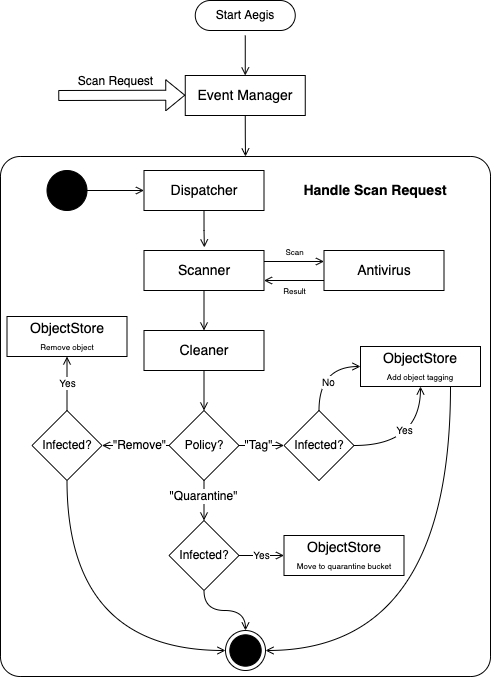

The diagram above was exported from draw.io. Its source (the exported page's mxGraphModel, read from the mxfile embedded in the PNG):
<mxGraphModel dx="1209" dy="779" grid="1" gridSize="10" guides="1" tooltips="1" connect="1" arrows="1" fold="1" page="1" pageScale="1" pageWidth="1169" pageHeight="827" math="0" shadow="0">
  <root>
    <mxCell id="0" />
    <mxCell id="1" parent="0" />
    <mxCell id="AAHFpMI3XbXB8AGyj1nf-6" style="edgeStyle=orthogonalEdgeStyle;curved=1;html=1;exitX=0.5;exitY=1;exitDx=0;exitDy=0;entryX=0.5;entryY=0;entryDx=0;entryDy=0;strokeWidth=1;fontSize=14;startArrow=none;startFill=0;endArrow=open;endFill=0;" edge="1" parent="1" target="AAHFpMI3XbXB8AGyj1nf-2">
      <mxGeometry relative="1" as="geometry">
        <mxPoint x="284.76" y="75" as="sourcePoint" />
      </mxGeometry>
    </mxCell>
    <mxCell id="AAHFpMI3XbXB8AGyj1nf-84" style="edgeStyle=orthogonalEdgeStyle;curved=1;html=1;exitX=0.5;exitY=1;exitDx=0;exitDy=0;entryX=0.5;entryY=0;entryDx=0;entryDy=0;strokeWidth=1;fontSize=14;startArrow=none;startFill=0;endArrow=open;endFill=0;" edge="1" parent="1" source="AAHFpMI3XbXB8AGyj1nf-2" target="AAHFpMI3XbXB8AGyj1nf-74">
      <mxGeometry relative="1" as="geometry" />
    </mxCell>
    <mxCell id="AAHFpMI3XbXB8AGyj1nf-2" value="Event Manager" style="rounded=0;whiteSpace=wrap;html=1;fontSize=14;" vertex="1" parent="1">
      <mxGeometry x="224.76" y="115" width="120" height="40" as="geometry" />
    </mxCell>
    <mxCell id="AAHFpMI3XbXB8AGyj1nf-50" value="Start Aegis" style="whiteSpace=wrap;html=1;rounded=1;arcSize=50;align=center;verticalAlign=middle;strokeWidth=1;autosize=1;spacing=4;treeFolding=1;treeMoving=1;newEdgeStyle={&quot;edgeStyle&quot;:&quot;entityRelationEdgeStyle&quot;,&quot;startArrow&quot;:&quot;none&quot;,&quot;endArrow&quot;:&quot;none&quot;,&quot;segment&quot;:10,&quot;curved&quot;:1,&quot;sourcePerimeterSpacing&quot;:0,&quot;targetPerimeterSpacing&quot;:0};fontSize=12;" vertex="1" collapsed="1" parent="1">
      <mxGeometry x="234.76" y="40" width="100" height="30" as="geometry" />
    </mxCell>
    <mxCell id="AAHFpMI3XbXB8AGyj1nf-66" value="" style="shape=flexArrow;endArrow=classic;html=1;strokeWidth=1;fontSize=8;curved=1;" edge="1" parent="1">
      <mxGeometry width="50" height="50" relative="1" as="geometry">
        <mxPoint x="97.76" y="135" as="sourcePoint" />
        <mxPoint x="224.76" y="134.68" as="targetPoint" />
      </mxGeometry>
    </mxCell>
    <mxCell id="AAHFpMI3XbXB8AGyj1nf-67" value="&lt;font style=&quot;font-size: 12px;&quot;&gt;Scan Request&lt;/font&gt;" style="edgeLabel;html=1;align=center;verticalAlign=middle;resizable=0;points=[];fontSize=8;" vertex="1" connectable="0" parent="AAHFpMI3XbXB8AGyj1nf-66">
      <mxGeometry x="-0.1296" y="4" relative="1" as="geometry">
        <mxPoint x="2" y="-10" as="offset" />
      </mxGeometry>
    </mxCell>
    <mxCell id="AAHFpMI3XbXB8AGyj1nf-86" value="" style="group" vertex="1" connectable="0" parent="1">
      <mxGeometry x="40" y="196" width="490" height="520" as="geometry" />
    </mxCell>
    <mxCell id="AAHFpMI3XbXB8AGyj1nf-74" value="" style="rounded=1;whiteSpace=wrap;html=1;fontSize=12;arcSize=4;" vertex="1" parent="AAHFpMI3XbXB8AGyj1nf-86">
      <mxGeometry width="490" height="520" as="geometry" />
    </mxCell>
    <mxCell id="AAHFpMI3XbXB8AGyj1nf-3" value="Antivirus" style="rounded=0;whiteSpace=wrap;html=1;fontSize=14;" vertex="1" parent="AAHFpMI3XbXB8AGyj1nf-86">
      <mxGeometry x="323.5" y="94" width="120" height="40" as="geometry" />
    </mxCell>
    <mxCell id="AAHFpMI3XbXB8AGyj1nf-4" value="Dispatcher" style="rounded=0;whiteSpace=wrap;html=1;fontSize=14;" vertex="1" parent="AAHFpMI3XbXB8AGyj1nf-86">
      <mxGeometry x="143.5" y="14" width="120" height="40" as="geometry" />
    </mxCell>
    <mxCell id="AAHFpMI3XbXB8AGyj1nf-17" value="&lt;font style=&quot;font-size: 8px;&quot;&gt;Scan&lt;/font&gt;" style="edgeStyle=orthogonalEdgeStyle;curved=1;html=1;exitX=1;exitY=0.25;exitDx=0;exitDy=0;entryX=0;entryY=0.25;entryDx=0;entryDy=0;strokeWidth=1;fontSize=14;startArrow=none;startFill=0;endArrow=open;endFill=0;" edge="1" parent="AAHFpMI3XbXB8AGyj1nf-86">
      <mxGeometry y="11" relative="1" as="geometry">
        <mxPoint x="263.5" y="105" as="sourcePoint" />
        <mxPoint x="323.5" y="105" as="targetPoint" />
        <mxPoint as="offset" />
      </mxGeometry>
    </mxCell>
    <mxCell id="AAHFpMI3XbXB8AGyj1nf-5" value="Scanner" style="rounded=0;whiteSpace=wrap;html=1;fontSize=14;" vertex="1" parent="AAHFpMI3XbXB8AGyj1nf-86">
      <mxGeometry x="143.5" y="94" width="120" height="40" as="geometry" />
    </mxCell>
    <mxCell id="AAHFpMI3XbXB8AGyj1nf-18" style="edgeStyle=orthogonalEdgeStyle;curved=1;html=1;exitX=0;exitY=0.75;exitDx=0;exitDy=0;entryX=1;entryY=0.75;entryDx=0;entryDy=0;strokeWidth=1;fontSize=14;startArrow=none;startFill=0;endArrow=open;endFill=0;" edge="1" parent="AAHFpMI3XbXB8AGyj1nf-86" source="AAHFpMI3XbXB8AGyj1nf-3" target="AAHFpMI3XbXB8AGyj1nf-5">
      <mxGeometry relative="1" as="geometry">
        <Array as="points">
          <mxPoint x="303.5" y="124" />
          <mxPoint x="303.5" y="124" />
        </Array>
      </mxGeometry>
    </mxCell>
    <mxCell id="AAHFpMI3XbXB8AGyj1nf-20" value="&lt;font style=&quot;font-size: 8px;&quot;&gt;Result&lt;/font&gt;" style="edgeLabel;html=1;align=center;verticalAlign=middle;resizable=0;points=[];fontSize=10;" vertex="1" connectable="0" parent="AAHFpMI3XbXB8AGyj1nf-18">
      <mxGeometry x="-0.0031" y="-1" relative="1" as="geometry">
        <mxPoint y="11" as="offset" />
      </mxGeometry>
    </mxCell>
    <mxCell id="AAHFpMI3XbXB8AGyj1nf-9" style="edgeStyle=orthogonalEdgeStyle;curved=1;html=1;exitX=0.5;exitY=1;exitDx=0;exitDy=0;entryX=0.503;entryY=-0.077;entryDx=0;entryDy=0;entryPerimeter=0;strokeWidth=1;fontSize=14;startArrow=none;startFill=0;endArrow=open;endFill=0;" edge="1" parent="AAHFpMI3XbXB8AGyj1nf-86" source="AAHFpMI3XbXB8AGyj1nf-4" target="AAHFpMI3XbXB8AGyj1nf-5">
      <mxGeometry relative="1" as="geometry" />
    </mxCell>
    <mxCell id="AAHFpMI3XbXB8AGyj1nf-21" value="Cleaner" style="rounded=0;whiteSpace=wrap;html=1;fontSize=14;" vertex="1" parent="AAHFpMI3XbXB8AGyj1nf-86">
      <mxGeometry x="143.5" y="174" width="120" height="40" as="geometry" />
    </mxCell>
    <mxCell id="AAHFpMI3XbXB8AGyj1nf-22" style="edgeStyle=orthogonalEdgeStyle;curved=1;html=1;exitX=0.5;exitY=1;exitDx=0;exitDy=0;entryX=0.5;entryY=0;entryDx=0;entryDy=0;strokeWidth=1;fontSize=8;startArrow=none;startFill=0;endArrow=open;endFill=0;" edge="1" parent="AAHFpMI3XbXB8AGyj1nf-86" source="AAHFpMI3XbXB8AGyj1nf-5" target="AAHFpMI3XbXB8AGyj1nf-21">
      <mxGeometry relative="1" as="geometry" />
    </mxCell>
    <mxCell id="AAHFpMI3XbXB8AGyj1nf-25" value="&lt;font style=&quot;font-size: 12px;&quot;&gt;Policy?&lt;/font&gt;" style="rhombus;whiteSpace=wrap;html=1;fontSize=8;" vertex="1" parent="AAHFpMI3XbXB8AGyj1nf-86">
      <mxGeometry x="168.5" y="254" width="70" height="70" as="geometry" />
    </mxCell>
    <mxCell id="AAHFpMI3XbXB8AGyj1nf-26" style="edgeStyle=orthogonalEdgeStyle;curved=1;html=1;exitX=0.5;exitY=1;exitDx=0;exitDy=0;entryX=0.5;entryY=0;entryDx=0;entryDy=0;strokeWidth=1;fontSize=8;startArrow=none;startFill=0;endArrow=open;endFill=0;" edge="1" parent="AAHFpMI3XbXB8AGyj1nf-86" source="AAHFpMI3XbXB8AGyj1nf-21" target="AAHFpMI3XbXB8AGyj1nf-25">
      <mxGeometry relative="1" as="geometry" />
    </mxCell>
    <mxCell id="AAHFpMI3XbXB8AGyj1nf-27" value="&lt;font style=&quot;font-size: 12px;&quot;&gt;Infected?&lt;/font&gt;" style="rhombus;whiteSpace=wrap;html=1;fontSize=8;" vertex="1" parent="AAHFpMI3XbXB8AGyj1nf-86">
      <mxGeometry x="283.5" y="254" width="70" height="70" as="geometry" />
    </mxCell>
    <mxCell id="AAHFpMI3XbXB8AGyj1nf-28" style="edgeStyle=orthogonalEdgeStyle;curved=1;html=1;entryX=0;entryY=0.5;entryDx=0;entryDy=0;strokeWidth=1;fontSize=8;startArrow=none;startFill=0;endArrow=open;endFill=0;" edge="1" parent="AAHFpMI3XbXB8AGyj1nf-86" source="AAHFpMI3XbXB8AGyj1nf-25" target="AAHFpMI3XbXB8AGyj1nf-27">
      <mxGeometry relative="1" as="geometry" />
    </mxCell>
    <mxCell id="AAHFpMI3XbXB8AGyj1nf-29" value="&quot;Tag&quot;" style="edgeLabel;html=1;align=center;verticalAlign=middle;resizable=0;points=[];fontSize=12;" vertex="1" connectable="0" parent="AAHFpMI3XbXB8AGyj1nf-28">
      <mxGeometry x="-0.1407" relative="1" as="geometry">
        <mxPoint as="offset" />
      </mxGeometry>
    </mxCell>
    <mxCell id="AAHFpMI3XbXB8AGyj1nf-34" value="&lt;font style=&quot;font-size: 12px;&quot;&gt;Infected?&lt;/font&gt;" style="rhombus;whiteSpace=wrap;html=1;fontSize=8;" vertex="1" parent="AAHFpMI3XbXB8AGyj1nf-86">
      <mxGeometry x="168.5" y="364" width="70" height="70" as="geometry" />
    </mxCell>
    <mxCell id="AAHFpMI3XbXB8AGyj1nf-35" style="edgeStyle=orthogonalEdgeStyle;curved=1;html=1;exitX=0.5;exitY=1;exitDx=0;exitDy=0;entryX=0.5;entryY=0;entryDx=0;entryDy=0;strokeWidth=1;fontSize=12;startArrow=none;startFill=0;endArrow=open;endFill=0;" edge="1" parent="AAHFpMI3XbXB8AGyj1nf-86" source="AAHFpMI3XbXB8AGyj1nf-25" target="AAHFpMI3XbXB8AGyj1nf-34">
      <mxGeometry relative="1" as="geometry" />
    </mxCell>
    <mxCell id="AAHFpMI3XbXB8AGyj1nf-39" value="&quot;Quarantine&quot;" style="edgeLabel;html=1;align=center;verticalAlign=middle;resizable=0;points=[];fontSize=12;" vertex="1" connectable="0" parent="AAHFpMI3XbXB8AGyj1nf-35">
      <mxGeometry x="-0.1943" y="-1" relative="1" as="geometry">
        <mxPoint as="offset" />
      </mxGeometry>
    </mxCell>
    <mxCell id="AAHFpMI3XbXB8AGyj1nf-36" value="&lt;font style=&quot;font-size: 12px;&quot;&gt;Infected?&lt;/font&gt;" style="rhombus;whiteSpace=wrap;html=1;fontSize=8;" vertex="1" parent="AAHFpMI3XbXB8AGyj1nf-86">
      <mxGeometry x="31.5" y="254" width="70" height="70" as="geometry" />
    </mxCell>
    <mxCell id="AAHFpMI3XbXB8AGyj1nf-37" style="edgeStyle=orthogonalEdgeStyle;curved=1;html=1;exitX=0;exitY=0.5;exitDx=0;exitDy=0;entryX=1;entryY=0.5;entryDx=0;entryDy=0;strokeWidth=1;fontSize=12;startArrow=none;startFill=0;endArrow=open;endFill=0;" edge="1" parent="AAHFpMI3XbXB8AGyj1nf-86" source="AAHFpMI3XbXB8AGyj1nf-25" target="AAHFpMI3XbXB8AGyj1nf-36">
      <mxGeometry relative="1" as="geometry" />
    </mxCell>
    <mxCell id="AAHFpMI3XbXB8AGyj1nf-38" value="&quot;Remove&quot;" style="edgeLabel;html=1;align=center;verticalAlign=middle;resizable=0;points=[];fontSize=12;" vertex="1" connectable="0" parent="AAHFpMI3XbXB8AGyj1nf-37">
      <mxGeometry x="-0.1746" y="-1" relative="1" as="geometry">
        <mxPoint x="-3" y="1" as="offset" />
      </mxGeometry>
    </mxCell>
    <mxCell id="AAHFpMI3XbXB8AGyj1nf-44" value="ObjectStore&lt;br&gt;&lt;font style=&quot;font-size: 8px;&quot;&gt;Move to quarantine bucket&lt;/font&gt;" style="rounded=0;whiteSpace=wrap;html=1;fontSize=14;" vertex="1" parent="AAHFpMI3XbXB8AGyj1nf-86">
      <mxGeometry x="283.5" y="379" width="120" height="40" as="geometry" />
    </mxCell>
    <mxCell id="AAHFpMI3XbXB8AGyj1nf-45" value="&lt;font style=&quot;font-size: 10px;&quot;&gt;Yes&lt;/font&gt;" style="edgeStyle=orthogonalEdgeStyle;curved=1;html=1;exitX=1;exitY=0.5;exitDx=0;exitDy=0;entryX=0;entryY=0.5;entryDx=0;entryDy=0;strokeWidth=1;fontSize=12;startArrow=none;startFill=0;endArrow=open;endFill=0;" edge="1" parent="AAHFpMI3XbXB8AGyj1nf-86" source="AAHFpMI3XbXB8AGyj1nf-34" target="AAHFpMI3XbXB8AGyj1nf-44">
      <mxGeometry x="0.0087" relative="1" as="geometry">
        <mxPoint as="offset" />
      </mxGeometry>
    </mxCell>
    <mxCell id="AAHFpMI3XbXB8AGyj1nf-56" value="ObjectStore&lt;br&gt;&lt;font style=&quot;font-size: 8px;&quot;&gt;Add object tagging&lt;/font&gt;" style="rounded=0;whiteSpace=wrap;html=1;fontSize=14;" vertex="1" parent="AAHFpMI3XbXB8AGyj1nf-86">
      <mxGeometry x="360" y="190" width="120" height="40" as="geometry" />
    </mxCell>
    <mxCell id="AAHFpMI3XbXB8AGyj1nf-31" style="edgeStyle=orthogonalEdgeStyle;curved=1;html=1;exitX=1;exitY=0.5;exitDx=0;exitDy=0;entryX=0.5;entryY=1;entryDx=0;entryDy=0;strokeWidth=1;fontSize=12;startArrow=none;startFill=0;endArrow=open;endFill=0;" edge="1" parent="AAHFpMI3XbXB8AGyj1nf-86" source="AAHFpMI3XbXB8AGyj1nf-27" target="AAHFpMI3XbXB8AGyj1nf-56">
      <mxGeometry relative="1" as="geometry">
        <mxPoint x="393.5" y="288.9999999999999" as="targetPoint" />
      </mxGeometry>
    </mxCell>
    <mxCell id="AAHFpMI3XbXB8AGyj1nf-55" value="&lt;font style=&quot;font-size: 10px;&quot;&gt;Yes&lt;/font&gt;" style="edgeLabel;html=1;align=center;verticalAlign=middle;resizable=0;points=[];fontSize=8;" vertex="1" connectable="0" parent="AAHFpMI3XbXB8AGyj1nf-31">
      <mxGeometry x="-0.0717" relative="1" as="geometry">
        <mxPoint x="-8" y="-15" as="offset" />
      </mxGeometry>
    </mxCell>
    <mxCell id="AAHFpMI3XbXB8AGyj1nf-58" style="edgeStyle=orthogonalEdgeStyle;curved=1;html=1;exitX=0.5;exitY=0;exitDx=0;exitDy=0;entryX=0;entryY=0.5;entryDx=0;entryDy=0;strokeWidth=1;fontSize=8;startArrow=none;startFill=0;endArrow=open;endFill=0;" edge="1" parent="AAHFpMI3XbXB8AGyj1nf-86" source="AAHFpMI3XbXB8AGyj1nf-27" target="AAHFpMI3XbXB8AGyj1nf-56">
      <mxGeometry relative="1" as="geometry" />
    </mxCell>
    <mxCell id="AAHFpMI3XbXB8AGyj1nf-59" value="&lt;font style=&quot;font-size: 10px;&quot;&gt;No&lt;/font&gt;" style="edgeLabel;html=1;align=center;verticalAlign=middle;resizable=0;points=[];fontSize=8;" vertex="1" connectable="0" parent="AAHFpMI3XbXB8AGyj1nf-58">
      <mxGeometry x="-0.3412" y="-9" relative="1" as="geometry">
        <mxPoint as="offset" />
      </mxGeometry>
    </mxCell>
    <mxCell id="AAHFpMI3XbXB8AGyj1nf-63" value="ObjectStore&lt;br&gt;&lt;font style=&quot;font-size: 8px;&quot;&gt;Remove object&lt;/font&gt;" style="rounded=0;whiteSpace=wrap;html=1;fontSize=14;" vertex="1" parent="AAHFpMI3XbXB8AGyj1nf-86">
      <mxGeometry x="6.5" y="160" width="120" height="40" as="geometry" />
    </mxCell>
    <mxCell id="AAHFpMI3XbXB8AGyj1nf-64" value="&lt;font style=&quot;font-size: 10px;&quot;&gt;Yes&lt;/font&gt;" style="edgeStyle=orthogonalEdgeStyle;curved=1;html=1;exitX=0.5;exitY=0;exitDx=0;exitDy=0;entryX=0.5;entryY=1;entryDx=0;entryDy=0;strokeWidth=1;fontSize=8;startArrow=none;startFill=0;endArrow=open;endFill=0;" edge="1" parent="AAHFpMI3XbXB8AGyj1nf-86" source="AAHFpMI3XbXB8AGyj1nf-36" target="AAHFpMI3XbXB8AGyj1nf-63">
      <mxGeometry x="-0.0071" relative="1" as="geometry">
        <mxPoint as="offset" />
      </mxGeometry>
    </mxCell>
    <mxCell id="AAHFpMI3XbXB8AGyj1nf-75" value="" style="ellipse;whiteSpace=wrap;html=1;aspect=fixed;fontSize=10;fillColor=none;" vertex="1" parent="AAHFpMI3XbXB8AGyj1nf-86">
      <mxGeometry x="225" y="474" width="40" height="40" as="geometry" />
    </mxCell>
    <mxCell id="AAHFpMI3XbXB8AGyj1nf-76" style="edgeStyle=orthogonalEdgeStyle;curved=1;html=1;exitX=0.5;exitY=1;exitDx=0;exitDy=0;strokeWidth=1;fontSize=10;startArrow=none;startFill=0;endArrow=open;endFill=0;" edge="1" parent="AAHFpMI3XbXB8AGyj1nf-86" source="AAHFpMI3XbXB8AGyj1nf-34" target="AAHFpMI3XbXB8AGyj1nf-75">
      <mxGeometry relative="1" as="geometry" />
    </mxCell>
    <mxCell id="AAHFpMI3XbXB8AGyj1nf-77" style="edgeStyle=orthogonalEdgeStyle;curved=1;html=1;exitX=0.5;exitY=1;exitDx=0;exitDy=0;strokeWidth=1;fontSize=10;startArrow=none;startFill=0;endArrow=open;endFill=0;entryX=0;entryY=0.5;entryDx=0;entryDy=0;" edge="1" parent="AAHFpMI3XbXB8AGyj1nf-86" source="AAHFpMI3XbXB8AGyj1nf-36" target="AAHFpMI3XbXB8AGyj1nf-75">
      <mxGeometry relative="1" as="geometry" />
    </mxCell>
    <mxCell id="AAHFpMI3XbXB8AGyj1nf-78" style="edgeStyle=orthogonalEdgeStyle;curved=1;html=1;exitX=0.75;exitY=1;exitDx=0;exitDy=0;entryX=1;entryY=0.5;entryDx=0;entryDy=0;strokeWidth=1;fontSize=10;startArrow=none;startFill=0;endArrow=open;endFill=0;" edge="1" parent="AAHFpMI3XbXB8AGyj1nf-86" source="AAHFpMI3XbXB8AGyj1nf-56" target="AAHFpMI3XbXB8AGyj1nf-75">
      <mxGeometry relative="1" as="geometry" />
    </mxCell>
    <mxCell id="AAHFpMI3XbXB8AGyj1nf-81" style="edgeStyle=orthogonalEdgeStyle;curved=1;html=1;entryX=0;entryY=0.5;entryDx=0;entryDy=0;strokeWidth=1;fontSize=10;startArrow=none;startFill=0;endArrow=open;endFill=0;" edge="1" parent="AAHFpMI3XbXB8AGyj1nf-86" source="AAHFpMI3XbXB8AGyj1nf-79" target="AAHFpMI3XbXB8AGyj1nf-4">
      <mxGeometry relative="1" as="geometry" />
    </mxCell>
    <mxCell id="AAHFpMI3XbXB8AGyj1nf-79" value="" style="ellipse;whiteSpace=wrap;html=1;aspect=fixed;fontSize=10;fillColor=#000000;" vertex="1" parent="AAHFpMI3XbXB8AGyj1nf-86">
      <mxGeometry x="46.5" y="14" width="40" height="40" as="geometry" />
    </mxCell>
    <mxCell id="AAHFpMI3XbXB8AGyj1nf-82" value="&lt;font style=&quot;font-size: 14px;&quot;&gt;&lt;b&gt;Handle Scan Request&lt;/b&gt;&lt;/font&gt;" style="text;html=1;strokeColor=none;fillColor=none;align=center;verticalAlign=middle;whiteSpace=wrap;rounded=0;fontSize=10;" vertex="1" parent="AAHFpMI3XbXB8AGyj1nf-86">
      <mxGeometry x="300" y="19" width="150" height="30" as="geometry" />
    </mxCell>
    <mxCell id="AAHFpMI3XbXB8AGyj1nf-85" value="" style="ellipse;whiteSpace=wrap;html=1;aspect=fixed;fontSize=14;fillColor=#000000;" vertex="1" parent="AAHFpMI3XbXB8AGyj1nf-86">
      <mxGeometry x="229.31" y="478.31" width="31.38" height="31.38" as="geometry" />
    </mxCell>
  </root>
</mxGraphModel>